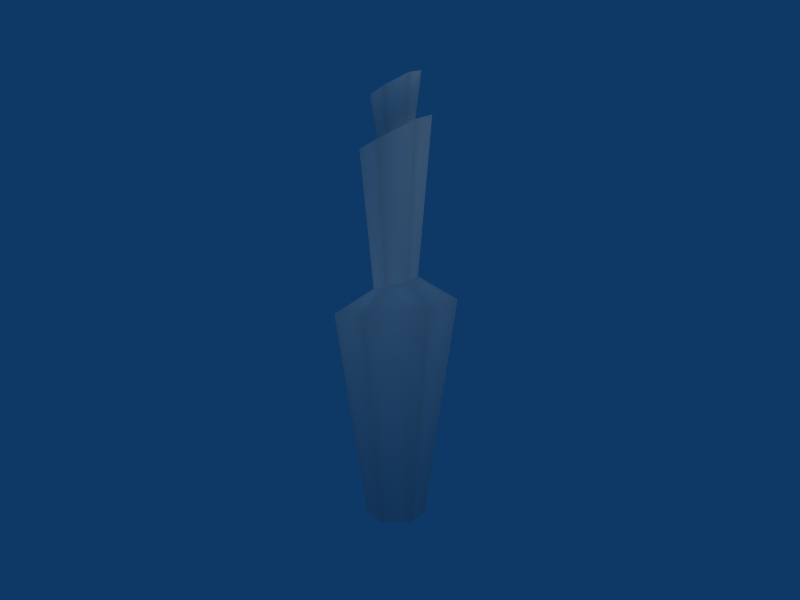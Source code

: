# Source: Wine_Bottle_LM_.blend  (saved by Blender 2.49.2; exported with 4.5.12 LTS)
import bpy
from mathutils import Matrix  # noqa: F401  (used for matrix-valued properties, if any)

bpy.ops.wm.read_factory_settings(use_empty=True)
scene = bpy.context.scene
scene.name = 'Scene'

# ---- collections
col_collection_1 = bpy.data.collections.new('Collection 1'); scene.collection.children.link(col_collection_1)

# ---- materials (node trees are filled in below, after node groups)
mat_material0_bottle01_0 = bpy.data.materials.new('material0_bottle01_0.')
mat_material0_bottle01_0.alpha_threshold = 0.0
mat_material0_bottle01_0.specular_color = (0.5, 0.5, 0.5)
mat_material0_bottle01_0.roughness = 0.5
mat_material1_bottle01_1 = bpy.data.materials.new('material1_bottle01_1.')
mat_material1_bottle01_1.alpha_threshold = 0.0
mat_material1_bottle01_1.specular_color = (0.5, 0.5, 0.5)
mat_material1_bottle01_1.roughness = 0.5

# ---- material node trees

# ---- world
world_world = bpy.data.worlds.new('World'); scene.world = world_world
world_world.color = (0.05656, 0.2208, 0.4)
world_world.use_sun_shadow = False
world_world.sun_shadow_jitter_overblur = 0.0
world_world.cycles.sampling_method = 'MANUAL'
world_world.cycles.sample_map_resolution = 256

# ---- cameras
cam_camera = bpy.data.cameras.new('Camera')
cam_camera.passepartout_alpha = 0.2
cam_camera.clip_end = 100.0
cam_camera.lens = 35.0
cam_camera.ortho_scale = 7.314
cam_camera.show_passepartout = False
cam_camera.show_safe_areas = True
cam_camera.dof.focus_distance = 0.0
cam_camera.dof.aperture_fstop = 128.0

# ---- lights
light_lamp = bpy.data.lights.new('Lamp', 'SUN')
light_lamp.transmission_factor = 0.0
light_lamp.angle = 1.571
light_lamp.energy = 1.0
light_lamp.shadow_buffer_clip_start = 0.5
light_lamp.shadow_soft_size = 1.0
light_lamp.shadow_cascade_max_distance = 1000.0
light_lamp.cycles.use_multiple_importance_sampling = False

# ---- meshes
me_shape0_material0 = bpy.data.meshes.new('shape0_material0_')
me_shape0_material0.from_pydata([(0.219, 0.0, 3.914), (0.1362, 0.0, 3.242), (0.06811, 0.118, 3.22), (0.1095, 0.1896, 3.865), (-0.06811, 0.118, 3.186), (-0.1095, 0.1896, 3.753), (0.1095, -0.1896, 3.865), (0.06812, -0.118, 3.22), (-0.1362, 0.0, 3.165), (-0.219, 0.0, 3.71), (-0.06811, -0.118, 3.186), (-0.1095, -0.1896, 3.753), (0.0, 0.0, 3.811)], [], [(0, 1, 2), (0, 2, 3), (3, 2, 4), (3, 4, 5), (6, 7, 1), (1, 0, 6), (5, 4, 8), (5, 8, 9), (9, 8, 10), (9, 10, 11), (11, 10, 7), (11, 7, 6), (11, 12, 9), (6, 12, 11), (0, 12, 6), (9, 12, 5), (5, 12, 3), (12, 0, 3)])
me_shape0_material0.polygons.foreach_set('use_smooth', [True] * 18)
_k = set([(1, 2), (1, 7), (2, 4), (4, 8), (7, 10), (8, 10)])
me_shape0_material0.attributes.new('sharp_edge', 'BOOLEAN', 'EDGE').data.foreach_set('value', [ (min(e.vertices), max(e.vertices)) in _k for e in me_shape0_material0.edges])
_uv = me_shape0_material0.uv_layers.new(name='UVTex')
_uv.uv.foreach_set('vector', [0.6328, -0.5234, 0.6328, -0.8672, 0.5391, -0.8672, 0.6328, -0.5234, 0.5391, -0.8672, 0.5391, -0.5234, 0.7109, -0.5234, 0.7109, -0.8672, 0.6328, -0.8672, 0.7109, -0.5234, 0.6328, -0.8672, 0.6328, -0.5234, 0.6328, -0.5234, 0.6328, -0.8672, 0.5391, -0.8672, 0.5391, -0.8672, 0.5391, -0.5234, 0.6328, -0.5234, 0.6328, -0.5234, 0.6328, -0.8672, 0.5391, -0.8672, 0.6328, -0.5234, 0.5391, -0.8672, 0.5391, -0.5234, 0.6328, -0.5234, 0.6328, -0.8672, 0.5391, -0.8672, 0.6328, -0.5234, 0.5391, -0.8672, 0.5391, -0.5234, 0.6328, -0.5234, 0.6328, -0.8672, 0.5391, -0.8672, 0.6328, -0.5234, 0.5391, -0.8672, 0.5391, -0.5234, 0.5391, -0.8672, 0.5391, -0.5234, 0.6328, -0.8672, 0.5391, -0.8672, 0.5391, -0.5234, 0.6328, -0.8672, 0.5391, -0.8672, 0.5391, -0.5234, 0.6328, -0.8672, 0.5391, -0.8672, 0.5391, -0.5234, 0.6328, -0.8672, 0.5391, -0.8672, 0.5391, -0.5234, 0.6328, -0.8672, 0.5391, -0.5234, 0.6328, -0.8672, 0.5391, -0.8672])
me_shape0_material0.materials.append(mat_material0_bottle01_0)
me_shape0_material0.use_remesh_preserve_volume = False
me_shape0_material0.use_remesh_preserve_attributes = False
me_shape0_material0.use_mirror_vertex_groups = False
me_shape0_material0.update()
me_shape0_material0_mate = bpy.data.meshes.new('shape0_material0_mate')
me_shape0_material0_mate.from_pydata([(-0.5434, 0.0, 1.816), (-0.2559, 0.0, 0.0), (-0.1279, -0.2216, 0.0), (-0.2717, -0.4706, 1.859), (0.1279, -0.2216, 0.0), (0.2717, -0.4706, 1.914), (0.2559, 0.0, 0.0), (0.5434, 0.0, 1.948), (0.1279, 0.2216, 0.0), (0.2717, 0.4706, 1.914), (-0.1279, 0.2216, 0.0), (-0.2717, 0.4706, 1.859), (0.1952, 0.0, 2.151), (0.09758, 0.169, 2.12), (-0.09758, 0.169, 2.071), (-0.1952, 0.0, 2.041), (-0.09758, -0.169, 2.071), (0.09758, -0.169, 2.12), (0.3137, 0.0, 3.542), (0.1569, -0.2717, 3.472), (-0.1569, -0.2717, 3.311), (0.0, 0.0, 3.395), (-0.3137, 0.0, 3.25), (-0.1569, 0.2717, 3.311), (0.1569, 0.2717, 3.472)], [], [(0, 1, 2), (0, 2, 3), (3, 2, 4), (3, 4, 5), (5, 4, 6), (5, 6, 7), (7, 6, 8), (7, 8, 9), (9, 8, 10), (9, 10, 11), (10, 1, 11), (1, 0, 11), (12, 7, 9), (12, 9, 13), (13, 9, 11), (13, 11, 14), (11, 0, 14), (14, 0, 15), (15, 0, 3), (15, 3, 16), (16, 3, 5), (16, 5, 17), (17, 5, 7), (17, 7, 12), (12, 18, 19), (12, 19, 17), (17, 19, 20), (17, 20, 16), (19, 18, 21), (19, 21, 20), (20, 21, 22), (23, 14, 15), (23, 15, 22), (22, 15, 16), (22, 16, 20), (18, 12, 13), (18, 13, 24), (21, 18, 24), (21, 24, 23), (24, 13, 14), (24, 14, 23), (22, 21, 23)])
me_shape0_material0_mate.polygons.foreach_set('use_smooth', [True] * 42)
_k = set([(1, 2), (1, 10), (2, 4), (4, 6), (6, 8), (8, 10)])
me_shape0_material0_mate.attributes.new('sharp_edge', 'BOOLEAN', 'EDGE').data.foreach_set('value', [ (min(e.vertices), max(e.vertices)) in _k for e in me_shape0_material0_mate.edges])
_uv = me_shape0_material0_mate.uv_layers.new(name='UVTex')
_uv.uv.foreach_set('vector', [0.01562, -0.3359, 0.01562, -0.9609, 0.3281, -1.0, 0.01562, -0.3359, 0.3281, -1.0, 0.3281, -0.3359, 0.3281, -0.3359, 0.3281, -1.0, 0.7656, -1.0, 0.3281, -0.3359, 0.7656, -1.0, 0.7656, -0.3359, 0.7656, -0.3359, 0.7656, -1.0, 0.9531, -0.9609, 0.7656, -0.3359, 0.9531, -0.9609, 0.9531, -0.3359, 0.9531, -0.3359, 0.9531, -0.9609, 0.7656, -1.0, 0.9531, -0.3359, 0.7656, -1.0, 0.7656, -0.3359, 0.7656, -0.3359, 0.7656, -1.0, 0.3281, -1.0, 0.7656, -0.3359, 0.3281, -1.0, 0.3281, -0.3359, 0.3281, -1.0, 0.01562, -0.9609, 0.3281, -0.3359, 0.01562, -0.9609, 0.01562, -0.3359, 0.3281, -0.3359, 0.6719, -0.2422, 0.9531, -0.3359, 0.7656, -0.3359, 0.6719, -0.2422, 0.7656, -0.3359, 0.6406, -0.2422, 0.6406, -0.2422, 0.7656, -0.3359, 0.3281, -0.3359, 0.6406, -0.2422, 0.3281, -0.3359, 0.3906, -0.2422, 0.3281, -0.3359, 0.01562, -0.3359, 0.3906, -0.2422, 0.3906, -0.2422, 0.01562, -0.3359, 0.3281, -0.2422, 0.3281, -0.2422, 0.01562, -0.3359, 0.3281, -0.3359, 0.3281, -0.2422, 0.3281, -0.3359, 0.3906, -0.2422, 0.3906, -0.2422, 0.3281, -0.3359, 0.7656, -0.3359, 0.3906, -0.2422, 0.7656, -0.3359, 0.6406, -0.2422, 0.6406, -0.2422, 0.7656, -0.3359, 0.9531, -0.3359, 0.6406, -0.2422, 0.9531, -0.3359, 0.6719, -0.2422, 0.6406, -0.2422, 0.6406, -0.1172, 0.5781, -0.1328, 0.6406, -0.2422, 0.5781, -0.1328, 0.5781, -0.2422, 0.5781, -0.2422, 0.5781, -0.1328, 0.4531, -0.1484, 0.5781, -0.2422, 0.4531, -0.1484, 0.4531, -0.2422, 0.6406, -0.1797, 0.6719, -0.1797, 0.5156, -0.1797, 0.6406, -0.1797, 0.5156, -0.1797, 0.3906, -0.1797, 0.3906, -0.1797, 0.5156, -0.1797, 0.3281, -0.1797, 0.4531, -0.1328, 0.4531, -0.2422, 0.3594, -0.2422, 0.4531, -0.1328, 0.3594, -0.2422, 0.3594, -0.1172, 0.3594, -0.1641, 0.3594, -0.2422, 0.4531, -0.2422, 0.3594, -0.1641, 0.4531, -0.2422, 0.4531, -0.1484, 0.6406, -0.1484, 0.6406, -0.2422, 0.5781, -0.2422, 0.6406, -0.1484, 0.5781, -0.2422, 0.5781, -0.1484, 0.5156, -0.1797, 0.6719, -0.1797, 0.6406, -0.1797, 0.5156, -0.1797, 0.6406, -0.1797, 0.3906, -0.1797, 0.6406, -0.1484, 0.6406, -0.2422, 0.4531, -0.2422, 0.6406, -0.1484, 0.4531, -0.2422, 0.4531, -0.1328, 0.3281, -0.1797, 0.5156, -0.1797, 0.3906, -0.1797])
me_shape0_material0_mate.materials.append(mat_material1_bottle01_1)
me_shape0_material0_mate.use_remesh_preserve_volume = False
me_shape0_material0_mate.use_remesh_preserve_attributes = False
me_shape0_material0_mate.use_mirror_vertex_groups = False
me_shape0_material0_mate.update()

# ---- objects
ob_shape0_material0 = bpy.data.objects.new('shape0_material0_', me_shape0_material0)
ob_shape0_material0_mate = bpy.data.objects.new('shape0_material0_mate', me_shape0_material0_mate)
ob_lamp = bpy.data.objects.new('Lamp', light_lamp)
ob_camera = bpy.data.objects.new('Camera', cam_camera)

# ---- transforms, parenting, visibility, modifiers, constraints
ob_shape0_material0.location = (0.0, 0.0, 0.0)
ob_shape0_material0.lock_rotations_4d = False
ob_shape0_material0.empty_display_type = 'ARROWS'
ob_shape0_material0.lineart.crease_threshold = 0.0
ob_shape0_material0_mate.location = (0.0, 0.0, 0.0)
ob_shape0_material0_mate.lock_rotations_4d = False
ob_shape0_material0_mate.empty_display_type = 'ARROWS'
ob_shape0_material0_mate.lineart.crease_threshold = 0.0
ob_lamp.location = (0.0, 0.0, 4.148)
ob_lamp.scale = (0.4013, 0.4013, 0.4013)
ob_lamp.lock_rotations_4d = False
ob_lamp.empty_display_type = 'ARROWS'
ob_lamp.lineart.crease_threshold = 0.0
ob_camera.location = (0.03678, -6.805, 2.712)
ob_camera.rotation_euler = (1.458, 0.0, 0.0)
ob_camera.lock_rotations_4d = False
ob_camera.empty_display_type = 'ARROWS'
ob_camera.color = (0.0, 0.0, 0.0, 0.0)
ob_camera.display_type = 'WIRE'
ob_camera.lineart.crease_threshold = 0.0

# ---- collection membership
col_collection_1.objects.link(ob_shape0_material0)
col_collection_1.objects.link(ob_shape0_material0_mate)
col_collection_1.objects.link(ob_lamp)
col_collection_1.objects.link(ob_camera)

# ---- scene / render settings (as saved in the file)
scene.camera = ob_camera
scene.frame_start = 1; scene.frame_end = 250; scene.frame_set(1)
scene.render.engine = 'BLENDER_EEVEE_NEXT'
scene.render.image_settings.file_format = 'JPEG'
scene.render.image_settings.color_mode = 'RGB'
scene.render.image_settings.compression = 90
scene.render.resolution_x = 800
scene.render.resolution_y = 600
scene.render.pixel_aspect_x = 100.0
scene.render.pixel_aspect_y = 100.0
scene.render.fps = 25
scene.render.dither_intensity = 0.0
scene.render.use_compositing = False
scene.render.use_sequencer = False
scene.render.bake_margin = 2
scene.render.bake_bias = 0.0
scene.render.use_stamp_time = False
scene.render.use_stamp_date = False
scene.render.use_stamp_frame = False
scene.render.use_stamp_camera = False
scene.render.use_stamp_scene = False
scene.render.use_stamp_filename = False
scene.render.use_stamp_render_time = False
scene.render.stamp_font_size = 0
scene.cycles.use_denoising = False
scene.cycles.samples = 10
scene.cycles.sampling_pattern = 'TABULATED_SOBOL'
scene.cycles.light_sampling_threshold = 0.0
scene.cycles.use_adaptive_sampling = False
scene.cycles.use_light_tree = False
scene.cycles.blur_glossy = 0.0
scene.cycles.volume_bounces = 1
scene.cycles.pixel_filter_type = 'GAUSSIAN'
scene.cycles.sample_clamp_indirect = 0.0
scene.view_settings.view_transform = 'Raw'
bpy.context.view_layer.update()
